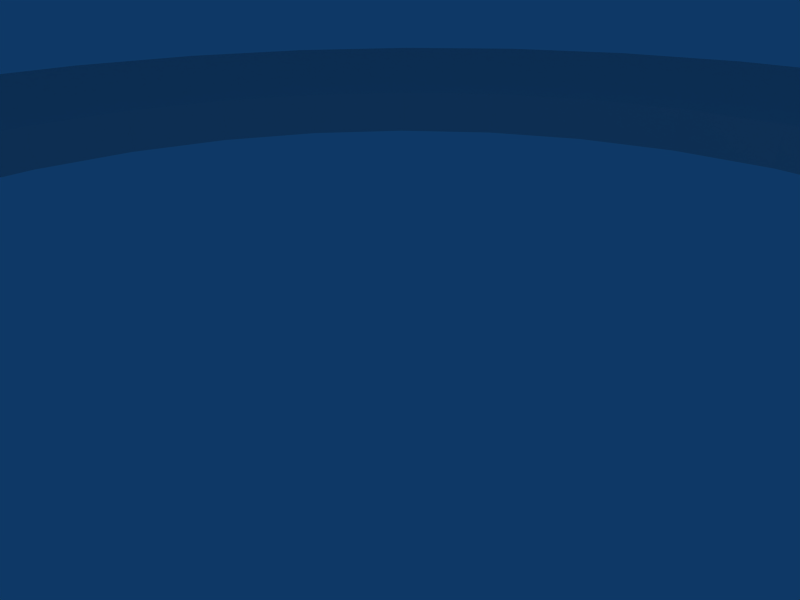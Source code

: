 # Source: jumpme.blend  (saved by Blender 2.49.2; exported with 4.5.12 LTS)
import bpy
from mathutils import Matrix  # noqa: F401  (used for matrix-valued properties, if any)

bpy.ops.wm.read_factory_settings(use_empty=True)
scene = bpy.context.scene
scene.name = 'Scene'

# ---- collections
col_collection_1 = bpy.data.collections.new('Collection 1'); scene.collection.children.link(col_collection_1)

# ---- world
world_world = bpy.data.worlds.new('World'); scene.world = world_world
world_world.color = (0.05656, 0.2208, 0.4)
world_world.use_sun_shadow = False
world_world.sun_shadow_jitter_overblur = 0.0
world_world.cycles.sampling_method = 'MANUAL'
world_world.cycles.sample_map_resolution = 256

# ---- cameras
cam_camera = bpy.data.cameras.new('Camera')
cam_camera.passepartout_alpha = 0.2
cam_camera.clip_end = 100.0
cam_camera.lens = 35.0
cam_camera.ortho_scale = 7.314
cam_camera.show_passepartout = False
cam_camera.show_safe_areas = True
cam_camera.dof.focus_distance = 0.0
cam_camera.dof.aperture_fstop = 128.0

# ---- lights
light_spot = bpy.data.lights.new('Spot', 'POINT')
light_spot.transmission_factor = 0.0
light_spot.cutoff_distance = 30.0
light_spot.energy = 100.0
light_spot.shadow_buffer_clip_start = 1.001
light_spot.shadow_soft_size = 1.0
light_spot.shadow_maximum_resolution = 0.006
light_spot.use_absolute_resolution = True
light_spot.cycles.use_multiple_importance_sampling = False

# ---- meshes
me_tube = bpy.data.meshes.new('Tube')
me_tube.from_pydata([(0.9192, 0.9192, -1.3), (1.081, 0.7222, -1.3), (1.201, 0.4975, -1.3), (1.275, 0.2536, -1.3), (1.3, 2.809e-07, -1.3), (1.275, -0.2536, -1.3), (1.201, -0.4975, -1.3), (1.081, -0.7222, -1.3), (0.9192, -0.9192, -1.3), (0.7222, -1.081, -1.3), (0.4975, -1.201, -1.3), (0.2536, -1.275, -1.3), (-2.666e-07, -1.3, -1.3), (-0.2536, -1.275, -1.3), (-0.4975, -1.201, -1.3), (-0.7222, -1.081, -1.3), (-0.9192, -0.9192, -1.3), (-1.081, -0.7222, -1.3), (-1.201, -0.4975, -1.3), (-1.275, -0.2536, -1.3), (-1.3, 1.438e-06, -1.3), (-1.275, 0.2536, -1.3), (-1.201, 0.4975, -1.3), (-1.081, 0.7222, -1.3), (-0.9192, 0.9192, -1.3), (-0.7222, 1.081, -1.3), (-0.4975, 1.201, -1.3), (-0.2536, 1.275, -1.3), (2.244e-06, 1.3, -1.3), (0.2536, 1.275, -1.3), (0.4975, 1.201, -1.3), (0.7222, 1.081, -1.3), (0.9192, 0.9192, 0.6333), (1.081, 0.7222, 0.6333), (1.201, 0.4975, 0.6333), (1.275, 0.2536, 0.6333), (1.3, -2.736e-06, 0.6333), (1.275, -0.2536, 0.6333), (1.201, -0.4975, 0.6333), (1.081, -0.7222, 0.6333), (0.9192, -0.9192, 0.6333), (0.7222, -1.081, 0.6333), (0.4975, -1.201, 0.6333), (0.2536, -1.275, 0.6333), (1.366e-06, -1.3, 0.6333), (-0.2536, -1.275, 0.6333), (-0.4975, -1.201, 0.6333), (-0.7222, -1.081, 0.6333), (-0.9192, -0.9192, 0.6333), (-1.081, -0.7222, 0.6333), (-1.201, -0.4975, 0.6333), (-1.275, -0.2536, 0.6333), (-1.3, -5.153e-06, 0.6333), (-1.275, 0.2536, 0.6333), (-1.201, 0.4975, 0.6333), (-1.081, 0.7222, 0.6333), (-0.9192, 0.9192, 0.6333), (-0.7222, 1.081, 0.6333), (-0.4975, 1.201, 0.6333), (-0.2536, 1.275, 0.6333), (-9.307e-06, 1.3, 0.6333), (0.2536, 1.275, 0.6333), (0.4975, 1.201, 0.6333), (0.7222, 1.081, 0.6333), (0.5, 0.7483, 0.378), (0.3444, 0.8315, 0.378), (0.1756, 0.8827, 0.378), (-6.603e-06, 0.9, 0.378), (-0.1756, 0.8827, 0.378), (-0.3444, 0.8315, 0.378), (-0.5, 0.7483, 0.378), (-0.6364, 0.6364, 0.378), (-0.7483, 0.5, 0.378), (-0.8315, 0.3444, 0.378), (-0.8827, 0.1756, 0.378), (-0.9, -3.755e-06, 0.378), (-0.8827, -0.1756, 0.378), (-0.8315, -0.3444, 0.378), (-0.7483, -0.5, 0.378), (-0.6364, -0.6364, 0.378), (-0.5, -0.7483, 0.378), (-0.3444, -0.8315, 0.378), (-0.1756, -0.8827, 0.378), (7.857e-07, -0.9, 0.378), (0.1756, -0.8827, 0.378), (0.3444, -0.8315, 0.378), (0.5, -0.7483, 0.378), (0.6364, -0.6364, 0.378), (0.7483, -0.5, 0.378), (0.8315, -0.3444, 0.378), (0.8827, -0.1756, 0.378), (0.9, -2.082e-06, 0.378), (0.8827, 0.1756, 0.378), (0.8315, 0.3444, 0.378), (0.7483, 0.5, 0.378), (0.6364, 0.6364, 0.378), (0.5, 0.7483, -0.378), (0.3444, 0.8315, -0.378), (0.1756, 0.8827, -0.378), (1.394e-06, 0.9, -0.378), (-0.1756, 0.8827, -0.378), (-0.3444, 0.8315, -0.378), (-0.5, 0.7483, -0.378), (-0.6364, 0.6364, -0.378), (-0.7483, 0.5, -0.378), (-0.8315, 0.3444, -0.378), (-0.8827, 0.1756, -0.378), (-0.9, 8.081e-07, -0.378), (-0.8827, -0.1756, -0.378), (-0.8315, -0.3444, -0.378), (-0.7483, -0.5, -0.378), (-0.6364, -0.6364, -0.378), (-0.5, -0.7483, -0.378), (-0.3444, -0.8315, -0.378), (-0.1756, -0.8827, -0.378), (-3.444e-07, -0.9, -0.378), (0.1756, -0.8827, -0.378), (0.3444, -0.8315, -0.378), (0.5, -0.7483, -0.378), (0.6364, -0.6364, -0.378), (0.7483, -0.5, -0.378), (0.8315, -0.3444, -0.378), (0.8827, -0.1756, -0.378), (0.9, 7.04e-09, -0.378), (0.8827, 0.1756, -0.378), (0.8315, 0.3444, -0.378), (0.7483, 0.5, -0.378), (0.6364, 0.6364, -0.378), (0.6111, 0.9146, 0.1723), (0.7778, 0.7778, 0.1723), (0.4209, 1.016, 0.1723), (0.2146, 1.079, 0.1723), (-7.955e-06, 1.1, 0.1723), (-0.2146, 1.079, 0.1723), (-0.421, 1.016, 0.1723), (-0.6111, 0.9146, 0.1723), (-0.7778, 0.7778, 0.1723), (-0.9146, 0.6111, 0.1723), (-1.016, 0.4209, 0.1723), (-1.079, 0.2146, 0.1723), (-1.1, -4.454e-06, 0.1723), (-1.079, -0.2146, 0.1723), (-1.016, -0.421, 0.1723), (-0.9146, -0.6111, 0.1723), (-0.7778, -0.7778, 0.1723), (-0.6111, -0.9146, 0.1723), (-0.421, -1.016, 0.1723), (-0.2146, -1.079, 0.1723), (1.076e-06, -1.1, 0.1723), (0.2146, -1.079, 0.1723), (0.421, -1.016, 0.1723), (0.6111, -0.9146, 0.1723), (0.7778, -0.7778, 0.1723), (0.9146, -0.6111, 0.1723), (1.016, -0.421, 0.1723), (1.079, -0.2146, 0.1723), (1.1, -2.409e-06, 0.1723), (1.079, 0.2146, 0.1723), (1.016, 0.4209, 0.1723), (0.9146, 0.6111, 0.1723)], [], [(0, 32, 33, 1), (1, 33, 34, 2), (2, 34, 35, 3), (3, 35, 36, 4), (4, 36, 37, 5), (5, 37, 38, 6), (6, 38, 39, 7), (7, 39, 40, 8), (8, 40, 41, 9), (9, 41, 42, 10), (10, 42, 43, 11), (11, 43, 44, 12), (12, 44, 45, 13), (13, 45, 46, 14), (14, 46, 47, 15), (15, 47, 48, 16), (16, 48, 49, 17), (17, 49, 50, 18), (18, 50, 51, 19), (19, 51, 52, 20), (20, 52, 53, 21), (21, 53, 54, 22), (22, 54, 55, 23), (23, 55, 56, 24), (24, 56, 57, 25), (25, 57, 58, 26), (26, 58, 59, 27), (27, 59, 60, 28), (28, 60, 61, 29), (29, 61, 62, 30), (30, 62, 63, 31), (32, 0, 31, 63), (31, 0, 127, 96), (30, 31, 96, 97), (29, 30, 97, 98), (28, 29, 98, 99), (27, 28, 99, 100), (26, 27, 100, 101), (25, 26, 101, 102), (24, 25, 102, 103), (23, 24, 103, 104), (22, 23, 104, 105), (21, 22, 105, 106), (20, 21, 106, 107), (19, 20, 107, 108), (18, 19, 108, 109), (17, 18, 109, 110), (16, 17, 110, 111), (15, 16, 111, 112), (14, 15, 112, 113), (13, 14, 113, 114), (12, 13, 114, 115), (11, 12, 115, 116), (10, 11, 116, 117), (9, 10, 117, 118), (8, 9, 118, 119), (7, 8, 119, 120), (6, 7, 120, 121), (5, 6, 121, 122), (4, 5, 122, 123), (3, 4, 123, 124), (2, 3, 124, 125), (1, 2, 125, 126), (0, 1, 126, 127), (94, 95, 127, 126), (93, 94, 126, 125), (92, 93, 125, 124), (91, 92, 124, 123), (90, 91, 123, 122), (89, 90, 122, 121), (88, 89, 121, 120), (87, 88, 120, 119), (86, 87, 119, 118), (85, 86, 118, 117), (84, 85, 117, 116), (83, 84, 116, 115), (82, 83, 115, 114), (81, 82, 114, 113), (80, 81, 113, 112), (79, 80, 112, 111), (78, 79, 111, 110), (77, 78, 110, 109), (76, 77, 109, 108), (75, 76, 108, 107), (74, 75, 107, 106), (73, 74, 106, 105), (72, 73, 105, 104), (71, 72, 104, 103), (70, 71, 103, 102), (69, 70, 102, 101), (68, 69, 101, 100), (67, 68, 100, 99), (66, 67, 99, 98), (65, 66, 98, 97), (64, 65, 97, 96), (96, 127, 95, 64), (63, 128, 129, 32), (128, 64, 95, 129), (62, 130, 128, 63), (130, 65, 64, 128), (61, 131, 130, 62), (131, 66, 65, 130), (60, 132, 131, 61), (132, 67, 66, 131), (59, 133, 132, 60), (133, 68, 67, 132), (58, 134, 133, 59), (134, 69, 68, 133), (57, 135, 134, 58), (135, 70, 69, 134), (56, 136, 135, 57), (136, 71, 70, 135), (55, 137, 136, 56), (137, 72, 71, 136), (54, 138, 137, 55), (138, 73, 72, 137), (53, 139, 138, 54), (139, 74, 73, 138), (52, 140, 139, 53), (140, 75, 74, 139), (51, 141, 140, 52), (141, 76, 75, 140), (50, 142, 141, 51), (142, 77, 76, 141), (49, 143, 142, 50), (143, 78, 77, 142), (48, 144, 143, 49), (144, 79, 78, 143), (47, 145, 144, 48), (145, 80, 79, 144), (46, 146, 145, 47), (146, 81, 80, 145), (45, 147, 146, 46), (147, 82, 81, 146), (44, 148, 147, 45), (148, 83, 82, 147), (43, 149, 148, 44), (149, 84, 83, 148), (42, 150, 149, 43), (150, 85, 84, 149), (41, 151, 150, 42), (151, 86, 85, 150), (40, 152, 151, 41), (152, 87, 86, 151), (39, 153, 152, 40), (153, 88, 87, 152), (38, 154, 153, 39), (154, 89, 88, 153), (37, 155, 154, 38), (155, 90, 89, 154), (36, 156, 155, 37), (156, 91, 90, 155), (35, 157, 156, 36), (157, 92, 91, 156), (34, 158, 157, 35), (158, 93, 92, 157), (33, 159, 158, 34), (159, 94, 93, 158), (32, 129, 159, 33), (129, 95, 94, 159)])
me_tube.polygons.foreach_set('use_smooth', [0, 0, 0, 0, 0, 0, 0, 0, 0, 0, 0, 0, 0, 0, 0, 0, 0, 0, 0, 0, 0, 0, 0, 0, 0, 0, 0, 0, 0, 0, 0, 0, 0, 1, 1, 1, 1, 1, 0, 0, 1, 1, 1, 1, 1, 1, 1, 1, 1, 1, 1, 1, 1, 1, 1, 0, 1, 1, 1, 1, 1, 1, 0, 0, 0, 0, 0, 0, 0, 0, 0, 0, 0, 0, 0, 0, 0, 0, 0, 0, 0, 0, 0, 0, 0, 0, 0, 0, 0, 0, 0, 0, 0, 0, 0, 0, 1, 1, 1, 1, 1, 1, 1, 1, 1, 1, 1, 1, 1, 1, 1, 1, 1, 1, 1, 1, 1, 1, 1, 1, 1, 1, 1, 1, 1, 1, 1, 1, 1, 1, 1, 1, 1, 1, 1, 1, 1, 1, 1, 1, 1, 1, 1, 1, 1, 1, 1, 1, 1, 1, 1, 1, 1, 1, 1, 1, 1, 1, 1, 1])
_uv = me_tube.uv_layers.new(name='UVTex')
_uv.uv.foreach_set('vector', [3.281, 0.11, 3.281, 0.89, 3.031, 0.89, 3.031, 0.11, 3.031, 0.11, 3.031, 0.89, 2.781, 0.89, 2.781, 0.11, 2.781, 0.11, 2.781, 0.89, 2.531, 0.89, 2.531, 0.11, 2.531, 0.11, 2.531, 0.89, 2.281, 0.89, 2.281, 0.11, 2.281, 0.11, 2.281, 0.89, 2.031, 0.89, 2.031, 0.11, 2.031, 0.11, 2.031, 0.89, 1.781, 0.89, 1.781, 0.11, 1.781, 0.11, 1.781, 0.89, 1.531, 0.89, 1.531, 0.11, 1.531, 0.11, 1.531, 0.89, 1.281, 0.89, 1.281, 0.11, 1.281, 0.11, 1.281, 0.89, 1.031, 0.89, 1.031, 0.11, 1.031, 0.11, 1.031, 0.89, 0.7812, 0.89, 0.7812, 0.11, 0.7812, 0.11, 0.7812, 0.89, 0.5312, 0.89, 0.5312, 0.11, 0.5312, 0.11, 0.5312, 0.89, 0.2812, 0.89, 0.2812, 0.11, 0.2812, 0.11, 0.2812, 0.89, 0.03125, 0.89, 0.03125, 0.11, 0.03125, 0.11, 0.03125, 0.89, -0.2188, 0.89, -0.2188, 0.11, -0.2188, 0.11, -0.2188, 0.89, -0.4688, 0.89, -0.4688, 0.11, -0.4688, 0.11, -0.4688, 0.89, -0.7187, 0.89, -0.7188, 0.11, -0.7188, 0.11, -0.7187, 0.89, -0.9687, 0.89, -0.9688, 0.11, -0.9688, 0.11, -0.9687, 0.89, -1.219, 0.89, -1.219, 0.11, -1.219, 0.11, -1.219, 0.89, -1.469, 0.89, -1.469, 0.11, -1.469, 0.11, -1.469, 0.89, -1.719, 0.89, -1.719, 0.11, -1.719, 0.11, -1.719, 0.89, -1.969, 0.89, -1.969, 0.11, -1.969, 0.11, -1.969, 0.89, -2.219, 0.89, -2.219, 0.11, -2.219, 0.11, -2.219, 0.89, -2.469, 0.89, -2.469, 0.11, -2.469, 0.11, -2.469, 0.89, -2.719, 0.89, -2.719, 0.11, -2.719, 0.11, -2.719, 0.89, -2.969, 0.89, -2.969, 0.11, -2.969, 0.11, -2.969, 0.89, -3.219, 0.89, -3.219, 0.11, -3.219, 0.11, -3.219, 0.89, -3.469, 0.89, -3.469, 0.11, 4.531, 0.11, 4.531, 0.89, 4.281, 0.89, 4.281, 0.11, 4.281, 0.11, 4.281, 0.89, 4.031, 0.89, 4.031, 0.11, 4.031, 0.11, 4.031, 0.89, 3.781, 0.89, 3.781, 0.11, 3.781, 0.11, 3.781, 0.89, 3.531, 0.89, 3.531, 0.11, 3.281, 0.89, 3.281, 0.11, 3.531, 0.11, 3.531, 0.89, 0.7778, 0.9157, 0.8536, 0.8536, 0.7448, 0.7448, 0.6923, 0.7878, 0.6913, 0.9619, 0.7778, 0.9157, 0.6923, 0.7878, 0.6325, 0.8198, 0.5975, 0.9904, 0.6913, 0.9619, 0.6325, 0.8198, 0.5675, 0.8395, 0.5, 1.0, 0.5975, 0.9904, 0.5675, 0.8395, 0.5, 0.8462, 0.4025, 0.9904, 0.5, 1.0, 0.5, 0.8462, 0.4325, 0.8395, 0.3087, 0.9619, 0.4025, 0.9904, 0.4325, 0.8395, 0.3675, 0.8198, 0.2222, 0.9157, 0.3087, 0.9619, 0.3675, 0.8198, 0.3077, 0.7878, 0.1464, 0.8536, 0.2222, 0.9157, 0.3077, 0.7878, 0.2552, 0.7448, 0.08427, 0.7778, 0.1464, 0.8536, 0.2552, 0.7448, 0.2122, 0.6923, 0.03806, 0.6913, 0.08427, 0.7778, 0.2122, 0.6923, 0.1802, 0.6325, 0.009607, 0.5975, 0.03806, 0.6913, 0.1802, 0.6325, 0.1605, 0.5675, 0.0, 0.5, 0.009607, 0.5975, 0.1605, 0.5675, 0.1538, 0.5, 0.009607, 0.4025, 0.0, 0.5, 0.1538, 0.5, 0.1605, 0.4325, 0.03806, 0.3087, 0.009607, 0.4025, 0.1605, 0.4325, 0.1802, 0.3675, 0.08426, 0.2222, 0.03806, 0.3087, 0.1802, 0.3675, 0.2122, 0.3077, 0.1464, 0.1464, 0.08426, 0.2222, 0.2122, 0.3077, 0.2552, 0.2552, 0.2222, 0.08427, 0.1464, 0.1464, 0.2552, 0.2552, 0.3077, 0.2122, 0.3087, 0.03806, 0.2222, 0.08427, 0.3077, 0.2122, 0.3675, 0.1802, 0.4025, 0.009607, 0.3087, 0.03806, 0.3675, 0.1802, 0.4325, 0.1605, 0.5, 0.0, 0.4025, 0.009607, 0.4325, 0.1605, 0.5, 0.1538, 0.5975, 0.009607, 0.5, 0.0, 0.5, 0.1538, 0.5675, 0.1605, 0.6913, 0.03806, 0.5975, 0.009607, 0.5675, 0.1605, 0.6325, 0.1802, 0.7778, 0.08427, 0.6913, 0.03806, 0.6325, 0.1802, 0.6923, 0.2122, 0.8536, 0.1464, 0.7778, 0.08427, 0.6923, 0.2122, 0.7448, 0.2552, 0.9157, 0.2222, 0.8536, 0.1464, 0.7448, 0.2552, 0.7878, 0.3077, 0.9619, 0.3087, 0.9157, 0.2222, 0.7878, 0.3077, 0.8198, 0.3675, 0.9904, 0.4025, 0.9619, 0.3087, 0.8198, 0.3675, 0.8395, 0.4325, 1.0, 0.5, 0.9904, 0.4025, 0.8395, 0.4325, 0.8462, 0.5, 0.9904, 0.5975, 1.0, 0.5, 0.8462, 0.5, 0.8395, 0.5675, 0.9619, 0.6913, 0.9904, 0.5975, 0.8395, 0.5675, 0.8198, 0.6325, 0.9157, 0.7778, 0.9619, 0.6913, 0.8198, 0.6325, 0.7878, 0.6923, 0.8536, 0.8536, 0.9157, 0.7778, 0.7878, 0.6923, 0.7448, 0.7448, 3.031, 0.6134, 3.281, 0.6134, 3.281, 0.3866, 3.031, 0.3866, 2.781, 0.6134, 3.031, 0.6134, 3.031, 0.3866, 2.781, 0.3866, 2.531, 0.6134, 2.781, 0.6134, 2.781, 0.3866, 2.531, 0.3866, 2.281, 0.6134, 2.531, 0.6134, 2.531, 0.3866, 2.281, 0.3866, 2.031, 0.6134, 2.281, 0.6134, 2.281, 0.3866, 2.031, 0.3866, 1.781, 0.6134, 2.031, 0.6134, 2.031, 0.3866, 1.781, 0.3866, 1.531, 0.6134, 1.781, 0.6134, 1.781, 0.3866, 1.531, 0.3866, 1.281, 0.6134, 1.531, 0.6134, 1.531, 0.3866, 1.281, 0.3866, 1.031, 0.6134, 1.281, 0.6134, 1.281, 0.3866, 1.031, 0.3866, 0.7812, 0.6134, 1.031, 0.6134, 1.031, 0.3866, 0.7812, 0.3866, 0.5312, 0.6134, 0.7812, 0.6134, 0.7812, 0.3866, 0.5312, 0.3866, 0.2812, 0.6134, 0.5312, 0.6134, 0.5312, 0.3866, 0.2812, 0.3866, 0.03125, 0.6134, 0.2812, 0.6134, 0.2812, 0.3866, 0.03125, 0.3866, -0.2188, 0.6134, 0.03125, 0.6134, 0.03125, 0.3866, -0.2188, 0.3866, -0.4688, 0.6134, -0.2188, 0.6134, -0.2188, 0.3866, -0.4688, 0.3866, -0.7187, 0.6134, -0.4688, 0.6134, -0.4688, 0.3866, -0.7188, 0.3866, -0.9687, 0.6134, -0.7187, 0.6134, -0.7188, 0.3866, -0.9688, 0.3866, -1.219, 0.6134, -0.9687, 0.6134, -0.9688, 0.3866, -1.219, 0.3866, -1.469, 0.6134, -1.219, 0.6134, -1.219, 0.3866, -1.469, 0.3866, -1.719, 0.6134, -1.469, 0.6134, -1.469, 0.3866, -1.719, 0.3866, -1.969, 0.6134, -1.719, 0.6134, -1.719, 0.3866, -1.969, 0.3866, -2.219, 0.6134, -1.969, 0.6134, -1.969, 0.3866, -2.219, 0.3866, -2.469, 0.6134, -2.219, 0.6134, -2.219, 0.3866, -2.469, 0.3866, -2.719, 0.6134, -2.469, 0.6134, -2.469, 0.3866, -2.719, 0.3866, -2.969, 0.6134, -2.719, 0.6134, -2.719, 0.3866, -2.969, 0.3866, -3.219, 0.6134, -2.969, 0.6134, -2.969, 0.3866, -3.219, 0.3866, -3.469, 0.6134, -3.219, 0.6134, -3.219, 0.3866, -3.469, 0.3866, 4.281, 0.6134, 4.531, 0.6134, 4.531, 0.3866, 4.281, 0.3866, 4.031, 0.6134, 4.281, 0.6134, 4.281, 0.3866, 4.031, 0.3866, 3.781, 0.6134, 4.031, 0.6134, 4.031, 0.3866, 3.781, 0.3866, 3.531, 0.6134, 3.781, 0.6134, 3.781, 0.3866, 3.531, 0.3866, 3.531, 0.3866, 3.281, 0.3866, 3.281, 0.6134, 3.531, 0.6134, 1.611, 2.163, 1.44, 1.907, 1.697, 1.697, 1.914, 1.914, 1.44, 1.907, 1.269, 1.651, 1.479, 1.479, 1.697, 1.697, 1.265, 2.348, 1.148, 2.063, 1.44, 1.907, 1.611, 2.163, 1.148, 2.063, 1.03, 1.779, 1.269, 1.651, 1.44, 1.907, 0.8902, 2.462, 0.8301, 2.16, 1.148, 2.063, 1.265, 2.348, 0.8301, 2.16, 0.7701, 1.858, 1.03, 1.779, 1.148, 2.063, 0.5, 2.5, 0.5, 2.192, 0.8301, 2.16, 0.8902, 2.462, 0.5, 2.192, 0.5, 1.885, 0.7701, 1.858, 0.8301, 2.16, 0.1098, 2.462, 0.1698, 2.16, 0.5, 2.192, 0.5, 2.5, 0.1698, 2.16, 0.2299, 1.858, 0.5, 1.885, 0.5, 2.192, -0.2654, 2.348, -0.1476, 2.063, 0.1698, 2.16, 0.1098, 2.462, -0.1476, 2.063, -0.02988, 1.779, 0.2299, 1.858, 0.1698, 2.16, -0.6112, 2.163, -0.4402, 1.907, -0.1476, 2.063, -0.2654, 2.348, -0.4402, 1.907, -0.2693, 1.651, -0.02988, 1.779, -0.1476, 2.063, -0.9142, 1.914, -0.6966, 1.697, -0.4402, 1.907, -0.6112, 2.163, -0.6966, 1.697, -0.4791, 1.479, -0.2693, 1.651, -0.4402, 1.907, -1.163, 1.611, -0.9071, 1.44, -0.6966, 1.697, -0.9142, 1.914, -0.9071, 1.44, -0.6513, 1.269, -0.4791, 1.479, -0.6966, 1.697, -1.348, 1.265, -1.063, 1.148, -0.9071, 1.44, -1.163, 1.611, -1.063, 1.148, -0.7792, 1.03, -0.6513, 1.269, -0.9071, 1.44, -1.462, 0.8902, -1.16, 0.8301, -1.063, 1.148, -1.348, 1.265, -1.16, 0.8301, -0.858, 0.7701, -0.7792, 1.03, -1.063, 1.148, -1.5, 0.5, -1.192, 0.5, -1.16, 0.8301, -1.462, 0.8902, -1.192, 0.5, -0.8846, 0.5, -0.858, 0.7701, -1.16, 0.8301, -1.462, 0.1098, -1.16, 0.1698, -1.192, 0.5, -1.5, 0.5, -1.16, 0.1698, -0.858, 0.2299, -0.8846, 0.5, -1.192, 0.5, -1.348, -0.2654, -1.063, -0.1476, -1.16, 0.1698, -1.462, 0.1098, -1.063, -0.1476, -0.7792, -0.02987, -0.858, 0.2299, -1.16, 0.1698, -1.163, -0.6111, -0.9071, -0.4402, -1.063, -0.1476, -1.348, -0.2654, -0.9071, -0.4402, -0.6513, -0.2693, -0.7792, -0.02987, -1.063, -0.1476, -0.9142, -0.9142, -0.6966, -0.6966, -0.9071, -0.4402, -1.163, -0.6111, -0.6966, -0.6966, -0.4791, -0.4791, -0.6513, -0.2693, -0.9071, -0.4402, -0.6111, -1.163, -0.4402, -0.9071, -0.6966, -0.6966, -0.9142, -0.9142, -0.4402, -0.9071, -0.2692, -0.6513, -0.4791, -0.4791, -0.6966, -0.6966, -0.2654, -1.348, -0.1476, -1.063, -0.4402, -0.9071, -0.6111, -1.163, -0.1476, -1.063, -0.02987, -0.7792, -0.2692, -0.6513, -0.4402, -0.9071, 0.1098, -1.462, 0.1698, -1.16, -0.1476, -1.063, -0.2654, -1.348, 0.1698, -1.16, 0.2299, -0.858, -0.02987, -0.7792, -0.1476, -1.063, 0.5, -1.5, 0.5, -1.192, 0.1698, -1.16, 0.1098, -1.462, 0.5, -1.192, 0.5, -0.8846, 0.2299, -0.858, 0.1698, -1.16, 0.8902, -1.462, 0.8302, -1.16, 0.5, -1.192, 0.5, -1.5, 0.8302, -1.16, 0.7701, -0.858, 0.5, -0.8846, 0.5, -1.192, 1.265, -1.348, 1.148, -1.063, 0.8302, -1.16, 0.8902, -1.462, 1.148, -1.063, 1.03, -0.7792, 0.7701, -0.858, 0.8302, -1.16, 1.611, -1.163, 1.44, -0.9071, 1.148, -1.063, 1.265, -1.348, 1.44, -0.9071, 1.269, -0.6513, 1.03, -0.7792, 1.148, -1.063, 1.914, -0.9142, 1.697, -0.6966, 1.44, -0.9071, 1.611, -1.163, 1.697, -0.6966, 1.479, -0.4791, 1.269, -0.6513, 1.44, -0.9071, 2.163, -0.6111, 1.907, -0.4402, 1.697, -0.6966, 1.914, -0.9142, 1.907, -0.4402, 1.651, -0.2693, 1.479, -0.4791, 1.697, -0.6966, 2.348, -0.2654, 2.063, -0.1476, 1.907, -0.4402, 2.163, -0.6111, 2.063, -0.1476, 1.779, -0.02987, 1.651, -0.2693, 1.907, -0.4402, 2.462, 0.1098, 2.16, 0.1698, 2.063, -0.1476, 2.348, -0.2654, 2.16, 0.1698, 1.858, 0.2299, 1.779, -0.02987, 2.063, -0.1476, 2.5, 0.5, 2.192, 0.5, 2.16, 0.1698, 2.462, 0.1098, 2.192, 0.5, 1.885, 0.5, 1.858, 0.2299, 2.16, 0.1698, 2.462, 0.8902, 2.16, 0.8301, 2.192, 0.5, 2.5, 0.5, 2.16, 0.8301, 1.858, 0.7701, 1.885, 0.5, 2.192, 0.5, 2.348, 1.265, 2.063, 1.148, 2.16, 0.8301, 2.462, 0.8902, 2.063, 1.148, 1.779, 1.03, 1.858, 0.7701, 2.16, 0.8301, 2.163, 1.611, 1.907, 1.44, 2.063, 1.148, 2.348, 1.265, 1.907, 1.44, 1.651, 1.269, 1.779, 1.03, 2.063, 1.148, 1.914, 1.914, 1.697, 1.697, 1.907, 1.44, 2.163, 1.611, 1.697, 1.697, 1.479, 1.479, 1.651, 1.269, 1.907, 1.44])
me_tube.use_remesh_preserve_volume = False
me_tube.use_remesh_preserve_attributes = False
me_tube.use_mirror_vertex_groups = False
me_tube.update()

# ---- objects
ob_tube = bpy.data.objects.new('Tube', me_tube)
ob_lamp = bpy.data.objects.new('Lamp', light_spot)
ob_camera = bpy.data.objects.new('Camera', cam_camera)

# ---- transforms, parenting, visibility, modifiers, constraints
ob_tube.location = (0.0, 0.0, 0.0)
ob_tube.scale = (15.0, 15.0, 1.5)
ob_tube.lock_rotations_4d = False
ob_tube.empty_display_type = 'ARROWS'
ob_tube.lineart.crease_threshold = 0.0
ob_lamp.location = (4.076, 1.005, 5.904)
ob_lamp.rotation_euler = (0.6503, 0.05522, 1.866)
ob_lamp.lock_rotations_4d = False
ob_lamp.empty_display_type = 'ARROWS'
ob_lamp.color = (0.0, 0.0, 0.0, 0.0)
ob_lamp.lineart.crease_threshold = 0.0
ob_camera.location = (7.481, -6.508, 5.344)
ob_camera.rotation_euler = (1.109, 0.01082, 0.8149)
ob_camera.lock_rotations_4d = False
ob_camera.empty_display_type = 'ARROWS'
ob_camera.color = (0.0, 0.0, 0.0, 0.0)
ob_camera.display_type = 'WIRE'
ob_camera.lineart.crease_threshold = 0.0

# ---- collection membership
col_collection_1.objects.link(ob_tube)
col_collection_1.objects.link(ob_lamp)
col_collection_1.objects.link(ob_camera)

# ---- scene / render settings (as saved in the file)
scene.camera = ob_camera
scene.frame_start = 1; scene.frame_end = 250; scene.frame_set(1)
scene.render.engine = 'BLENDER_EEVEE_NEXT'
scene.render.image_settings.file_format = 'JPEG'
scene.render.image_settings.color_mode = 'RGB'
scene.render.image_settings.compression = 90
scene.render.resolution_x = 800
scene.render.resolution_y = 600
scene.render.pixel_aspect_x = 100.0
scene.render.pixel_aspect_y = 100.0
scene.render.fps = 25
scene.render.dither_intensity = 0.0
scene.render.use_compositing = False
scene.render.use_sequencer = False
scene.render.bake_margin = 2
scene.render.bake_bias = 0.0
scene.render.use_stamp_time = False
scene.render.use_stamp_date = False
scene.render.use_stamp_frame = False
scene.render.use_stamp_camera = False
scene.render.use_stamp_scene = False
scene.render.use_stamp_filename = False
scene.render.use_stamp_render_time = False
scene.render.stamp_font_size = 0
scene.cycles.use_denoising = False
scene.cycles.samples = 10
scene.cycles.sampling_pattern = 'TABULATED_SOBOL'
scene.cycles.light_sampling_threshold = 0.0
scene.cycles.use_adaptive_sampling = False
scene.cycles.use_light_tree = False
scene.cycles.blur_glossy = 0.0
scene.cycles.volume_bounces = 1
scene.cycles.pixel_filter_type = 'GAUSSIAN'
scene.cycles.sample_clamp_indirect = 0.0
scene.view_settings.view_transform = 'Raw'
bpy.context.view_layer.update()
